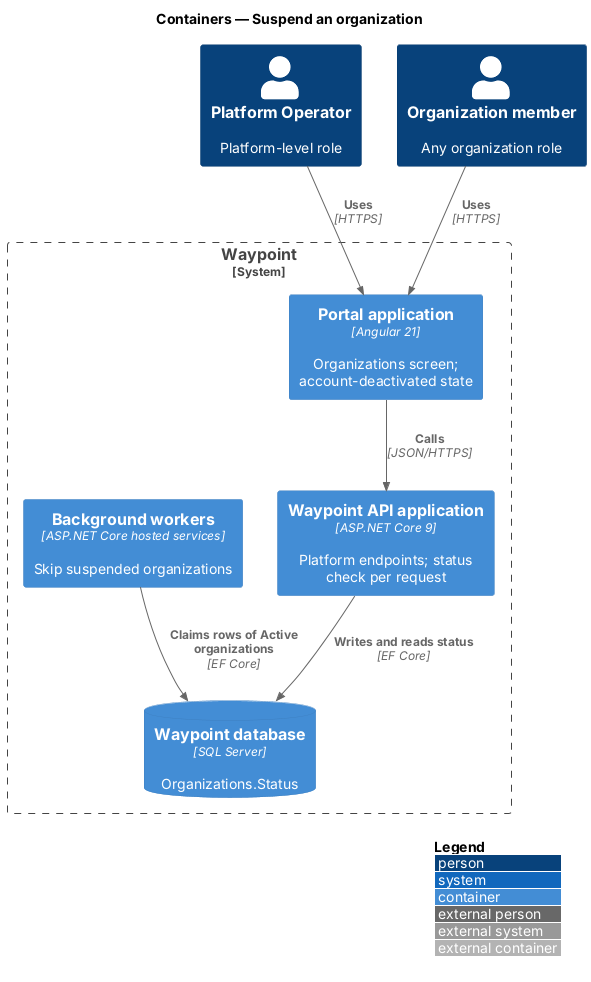

The diagram above was rendered by PlantUML. Its source (embedded in the PNG):
@startuml
!include <C4/C4_Container>
LAYOUT_WITH_LEGEND()
title Containers — Suspend an organization


Person(op, "Platform Operator", "Platform-level role")
Person(member, "Organization member", "Any organization role")
System_Boundary(waypoint, "Waypoint") {
  Container(portal, "Portal application", "Angular 21", "Organizations screen; account-deactivated state")
  Container(api, "Waypoint API application", "ASP.NET Core 9", "Platform endpoints; status check per request")
  Container(workers, "Background workers", "ASP.NET Core hosted services", "Skip suspended organizations")
  ContainerDb(db, "Waypoint database", "SQL Server", "Organizations.Status")
}
Rel(op, portal, "Uses", "HTTPS")
Rel(member, portal, "Uses", "HTTPS")
Rel(portal, api, "Calls", "JSON/HTTPS")
Rel(api, db, "Writes and reads status", "EF Core")
Rel(workers, db, "Claims rows of Active organizations", "EF Core")

@enduml